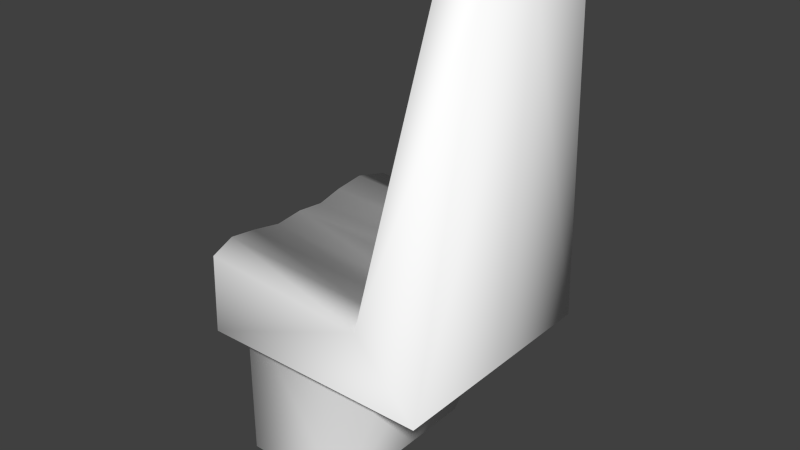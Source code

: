 # Source: seat.blend  (saved by Blender 2.73.0; exported with 4.5.12 LTS)
import bpy
from mathutils import Matrix  # noqa: F401  (used for matrix-valued properties, if any)

bpy.ops.wm.read_factory_settings(use_empty=True)
scene = bpy.context.scene
scene.name = 'Scene'

# ---- collections
col_collection_1 = bpy.data.collections.new('Collection 1'); scene.collection.children.link(col_collection_1)

# ---- materials (node trees are filled in below, after node groups)
mat_defaultwhite = bpy.data.materials.new('DefaultWhite')
mat_defaultwhite.alpha_threshold = 0.0
mat_defaultwhite.use_transparent_shadow = False
mat_defaultwhite.diffuse_color = (1.0, 1.0, 1.0, 1.0)
mat_defaultwhite.roughness = 0.5
mat_defaultwhite.line_color = (0.0, 0.0, 0.0, 1.0)

# ---- node groups
ng_auto_smooth = bpy.data.node_groups.new('Auto Smooth', 'GeometryNodeTree')
_s = ng_auto_smooth.interface.new_socket(name='Geometry', in_out='OUTPUT', socket_type='NodeSocketGeometry')
_s = ng_auto_smooth.interface.new_socket(name='Geometry', in_out='INPUT', socket_type='NodeSocketGeometry')
_s = ng_auto_smooth.interface.new_socket(name='Angle', in_out='INPUT', socket_type='NodeSocketFloat')
_s.subtype = 'ANGLE'
_s.min_value = 0.0
_s.max_value = 3.142
ng_auto_smooth.is_modifier = True
_N = ng_auto_smooth.nodes; _L = ng_auto_smooth.links
n0 = _N.new('NodeGroupOutput'); n0.name = 'Group Output'; n0.location = (480, -100)
n1 = _N.new('NodeGroupInput'); n1.name = 'Group Input'; n1.location = (-420, -300)
n2 = _N.new('NodeGroupInput'); n2.name = 'Group Input.001'; n2.location = (-60, -100)
n3 = _N.new('GeometryNodeSetShadeSmooth'); n3.name = 'Set Shade Smooth'; n3.location = (120, -100)
n3.domain = 'EDGE'
n4 = _N.new('GeometryNodeSetShadeSmooth'); n4.name = 'Set Shade Smooth.001'; n4.location = (300, -100)
n5 = _N.new('GeometryNodeInputMeshEdgeAngle'); n5.name = 'Edge Angle'; n5.location = (-420, -220)
n6 = _N.new('GeometryNodeInputEdgeSmooth'); n6.name = 'Is Edge Smooth'; n6.location = (-60, -160)
n7 = _N.new('GeometryNodeInputShadeSmooth'); n7.name = 'Is Face Smooth'; n7.location = (-240, -340)
n8 = _N.new('FunctionNodeBooleanMath'); n8.name = 'Boolean Math'; n8.location = (-60, -220)
n9 = _N.new('FunctionNodeCompare'); n9.name = 'Compare'; n9.location = (-240, -180)
n9.operation = 'LESS_EQUAL'
_L.new(n5.outputs[0], n9.inputs[0])
_L.new(n4.outputs[0], n0.inputs[0])
_L.new(n1.outputs[1], n9.inputs[1])
_L.new(n9.outputs[0], n8.inputs[0])
_L.new(n7.outputs[0], n8.inputs[1])
_L.new(n2.outputs[0], n3.inputs[0])
_L.new(n6.outputs[0], n3.inputs[1])
_L.new(n3.outputs[0], n4.inputs[0])
_L.new(n8.outputs[0], n3.inputs[2])
n0.is_active_output = True

# ---- material node trees

# ---- world
world_world = bpy.data.worlds.new('World'); scene.world = world_world
world_world.color = (0.05088, 0.05088, 0.05088)
world_world.use_sun_shadow = False
world_world.sun_shadow_jitter_overblur = 0.0
world_world.cycles.sampling_method = 'MANUAL'
world_world.cycles.sample_map_resolution = 256

# ---- meshes
me_seat = bpy.data.meshes.new('seat')
me_seat.from_pydata([(0.398, -0.15, 1.057), (0.3168, -0.15, 1.076), (0.2244, -0.25, 0.4602), (0.3578, -0.25, 0.3141), (-0.1373, -0.25, 0.4856), (-0.1437, -0.25, 0.3141), (0.1231, -0.1884, 0.0), (0.2474, -0.1884, 0.3468), (-0.1231, -0.1884, 0.3468), (-0.1231, -0.1884, 0.0), (0.3578, 0.0, 0.3141), (0.2474, 0.0, 0.3468), (-0.1577, 0.0, 0.3141), (0.2244, 0.0, 0.4577), (-0.1514, 0.0, 0.4831), (-0.1231, 0.0, 0.0), (0.1231, 0.0, 0.0), (0.307, -7.451e-09, 1.076), (0.398, -7.451e-09, 1.057), (-0.1231, 0.0, 0.3468), (0.2244, -0.1875, 0.4711), (0.2244, -0.125, 0.4606), (0.2244, -0.0625, 0.4511), (-0.1526, -0.1875, 0.4965), (-0.157, -0.125, 0.486), (-0.1514, -0.0625, 0.4766), (0.3109, -0.1125, 1.076), (0.3154, -0.075, 1.076), (0.3101, -0.0375, 1.076), (-0.1589, -0.1667, 0.3141), (-0.1577, -0.08333, 0.3141), (-0.1577, 0.08333, 0.3141), (-0.1589, 0.1667, 0.3141), (0.3101, 0.0375, 1.076), (0.3154, 0.075, 1.076), (0.3109, 0.1125, 1.076), (-0.1514, 0.0625, 0.4766), (-0.157, 0.125, 0.486), (-0.1526, 0.1875, 0.4965), (0.2244, 0.0625, 0.4511), (0.2244, 0.125, 0.4606), (0.2244, 0.1875, 0.4711), (-0.1231, 0.1884, 0.0), (-0.1231, 0.1884, 0.3468), (0.2474, 0.1884, 0.3468), (0.1231, 0.1884, 0.0), (-0.1437, 0.25, 0.3141), (-0.1373, 0.25, 0.4856), (0.3578, 0.25, 0.3141), (0.2244, 0.25, 0.4602), (0.3168, 0.15, 1.076), (0.398, 0.15, 1.057)], [], [(0, 1, 2, 3), (5, 3, 2, 4), (6, 7, 8, 9), (18, 0, 3, 10), (8, 19, 15, 9), (6, 16, 11, 7), (27, 0, 18), (17, 28, 18), (1, 0, 26), (28, 27, 18), (26, 0, 27), (13, 22, 28, 17), (22, 21, 27, 28), (21, 20, 26, 27), (20, 2, 1, 26), (14, 25, 22, 13), (25, 24, 21, 22), (24, 23, 20, 21), (23, 4, 2, 20), (4, 23, 5), (14, 12, 30, 25), (29, 24, 25, 30), (5, 23, 24, 29), (46, 32, 37, 38), (32, 31, 36, 37), (14, 36, 31, 12), (47, 46, 38), (38, 41, 49, 47), (37, 40, 41, 38), (36, 39, 40, 37), (14, 13, 39, 36), (41, 35, 50, 49), (40, 34, 35, 41), (39, 33, 34, 40), (13, 17, 33, 39), (35, 34, 51), (33, 18, 34), (50, 35, 51), (17, 18, 33), (34, 18, 51), (45, 44, 11, 16), (43, 42, 15, 19), (18, 10, 48, 51), (45, 42, 43, 44), (46, 47, 49, 48), (51, 48, 49, 50)])
me_seat.polygons.foreach_set('use_smooth', [True] * 46)
_uv = me_seat.uv_layers.new(name='UVMap')
_uv.uv.foreach_set('vector', [0.452, 0.4508, 0.3988, 0.4572, 0.3382, 0.2553, 0.4257, 0.2074, 0.09678, 0.2074, 0.4257, 0.2074, 0.3382, 0.2553, 0.1009, 0.2636, 0.09103, 0.007069, 0.1342, 0.06729, 0.005553, 0.06729, 0.005553, 0.007069, 0.3212, 0.4863, 0.4945, 0.4863, 0.606, 0.2076, 0.3212, 0.2076, 0.1342, 0.06729, 0.07122, 0.06729, 0.07122, 0.009362, 0.1342, 0.009362, 0.00853, 0.007131, 0.07382, 0.007131, 0.07382, 0.06722, 0.00853, 0.06722, 0.5971, 0.8855, 0.6943, 0.9391, 0.4998, 0.9391, 0.4998, 0.8801, 0.5485, 0.8821, 0.4998, 0.9391, 0.6943, 0.8864, 0.6943, 0.9391, 0.6457, 0.8826, 0.5485, 0.8821, 0.5971, 0.8855, 0.4998, 0.9391, 0.6457, 0.8826, 0.6943, 0.9391, 0.5971, 0.8855, 0.4885, 0.6557, 0.5602, 0.6511, 0.5315, 0.8632, 0.4885, 0.8632, 0.5602, 0.6511, 0.6318, 0.6578, 0.5745, 0.8632, 0.5315, 0.8632, 0.6318, 0.6578, 0.7035, 0.6652, 0.6175, 0.8632, 0.5745, 0.8632, 0.7035, 0.6652, 0.7752, 0.6575, 0.6605, 0.8632, 0.6175, 0.8632, 0.4929, 0.5065, 0.5654, 0.5065, 0.5654, 0.6453, 0.4929, 0.6453, 0.5654, 0.5065, 0.638, 0.5044, 0.638, 0.6453, 0.5654, 0.6453, 0.638, 0.5044, 0.7105, 0.506, 0.7105, 0.6453, 0.638, 0.6453, 0.7105, 0.506, 0.783, 0.5117, 0.783, 0.6453, 0.7105, 0.6453, 0.7916, 0.6057, 0.717, 0.6122, 0.7916, 0.5034, 0.4933, 0.6042, 0.4933, 0.5034, 0.5927, 0.5034, 0.5679, 0.6003, 0.6922, 0.5034, 0.6425, 0.6059, 0.5679, 0.6003, 0.5927, 0.5034, 0.7916, 0.5034, 0.717, 0.6122, 0.6425, 0.6059, 0.6922, 0.5034, 0.1949, 0.5034, 0.2944, 0.5034, 0.3441, 0.6059, 0.2695, 0.6122, 0.2944, 0.5034, 0.3938, 0.5034, 0.4187, 0.6003, 0.3441, 0.6059, 0.4933, 0.6042, 0.4187, 0.6003, 0.3938, 0.5034, 0.4933, 0.5034, 0.1949, 0.6057, 0.1949, 0.5034, 0.2695, 0.6122, 0.2752, 0.506, 0.2752, 0.6453, 0.2027, 0.6453, 0.2027, 0.5117, 0.3478, 0.5044, 0.3478, 0.6453, 0.2752, 0.6453, 0.2752, 0.506, 0.4203, 0.5065, 0.4203, 0.6453, 0.3478, 0.6453, 0.3478, 0.5044, 0.4929, 0.5065, 0.4929, 0.6453, 0.4203, 0.6453, 0.4203, 0.5065, 0.2736, 0.6652, 0.3596, 0.8632, 0.3166, 0.8632, 0.2019, 0.6575, 0.3452, 0.6578, 0.4026, 0.8632, 0.3596, 0.8632, 0.2736, 0.6652, 0.4169, 0.6511, 0.4455, 0.8632, 0.4026, 0.8632, 0.3452, 0.6578, 0.4885, 0.6557, 0.4885, 0.8632, 0.4455, 0.8632, 0.4169, 0.6511, 0.354, 0.8826, 0.4026, 0.8855, 0.3054, 0.9391, 0.4512, 0.8821, 0.4998, 0.9391, 0.4026, 0.8855, 0.3054, 0.8864, 0.354, 0.8826, 0.3054, 0.9391, 0.4998, 0.8801, 0.4998, 0.9391, 0.4512, 0.8821, 0.4026, 0.8855, 0.4998, 0.9391, 0.3054, 0.9391, 0.1391, 0.007131, 0.1391, 0.06722, 0.07382, 0.06722, 0.07382, 0.007131, 0.008279, 0.06729, 0.008279, 0.009362, 0.07122, 0.009362, 0.07122, 0.06729, 0.3212, 0.4863, 0.3212, 0.2076, 0.03636, 0.2076, 0.1478, 0.4863, 0.09103, 0.007069, 0.005553, 0.007069, 0.005553, 0.06729, 0.1342, 0.06729, 0.09678, 0.2073, 0.1009, 0.2635, 0.3382, 0.2552, 0.4257, 0.2073, 0.452, 0.4508, 0.4257, 0.2073, 0.3382, 0.2552, 0.3988, 0.4571])
me_seat.materials.append(mat_defaultwhite)
me_seat.use_remesh_preserve_volume = False
me_seat.use_remesh_preserve_attributes = False
me_seat.use_mirror_vertex_groups = False
me_seat.update()

# ---- objects
ob_seat = bpy.data.objects.new('seat', me_seat)

# ---- transforms, parenting, visibility, modifiers, constraints
ob_seat.location = (0.0, 0.0, 0.0)
ob_seat.lineart.crease_threshold = 0.0
_m = ob_seat.modifiers.new('Auto Smooth', 'NODES')
_m.node_group = ng_auto_smooth
_gi = [s.identifier for s in ng_auto_smooth.interface.items_tree if s.item_type == 'SOCKET' and s.in_out == 'INPUT']
_m[_gi[1]] = 3.142  # Angle

# ---- collection membership
col_collection_1.objects.link(ob_seat)

# ---- scene / render settings (as saved in the file)
scene.frame_start = 1; scene.frame_end = 250; scene.frame_set(1)
scene.render.engine = 'BLENDER_EEVEE_NEXT'
scene.render.image_settings.color_mode = 'RGB'
scene.render.image_settings.compression = 90
scene.render.resolution_percentage = 50
scene.render.dither_intensity = 0.0
scene.render.bake_margin = 2
scene.render.bake_bias = 0.0
scene.cycles.use_denoising = False
scene.cycles.samples = 10
scene.cycles.sampling_pattern = 'TABULATED_SOBOL'
scene.cycles.light_sampling_threshold = 0.0
scene.cycles.use_adaptive_sampling = False
scene.cycles.use_light_tree = False
scene.cycles.blur_glossy = 0.0
scene.cycles.volume_bounces = 1
scene.cycles.pixel_filter_type = 'GAUSSIAN'
scene.cycles.sample_clamp_indirect = 0.0
scene.view_settings.view_transform = 'Standard'
bpy.context.view_layer.update()

# ---- added for rendering (the .blend has no active camera and no usable light): camera, sun
cam_auto = bpy.data.cameras.new('AutoCamera')
cam_auto.lens = 50.0
cam_auto.sensor_width = 36.0
cam_auto.clip_end = 1000.0
ob_auto_camera = bpy.data.objects.new('AutoCamera', cam_auto)
scene.collection.objects.link(ob_auto_camera)
ob_auto_camera.location = (1.33226, -1.45526, 1.50817)
ob_auto_camera.rotation_euler = (1.09748, -7.21219e-08, 0.694738)
scene.camera = ob_auto_camera
light_auto_sun = bpy.data.lights.new('AutoSun', 'SUN')
light_auto_sun.energy = 3.0
light_auto_sun.angle = 0.0523599
ob_auto_sun = bpy.data.objects.new('AutoSun', light_auto_sun)
scene.collection.objects.link(ob_auto_sun)
ob_auto_sun.rotation_euler = (0.872665, 0.174533, 0.523599)
bpy.context.view_layer.update()
